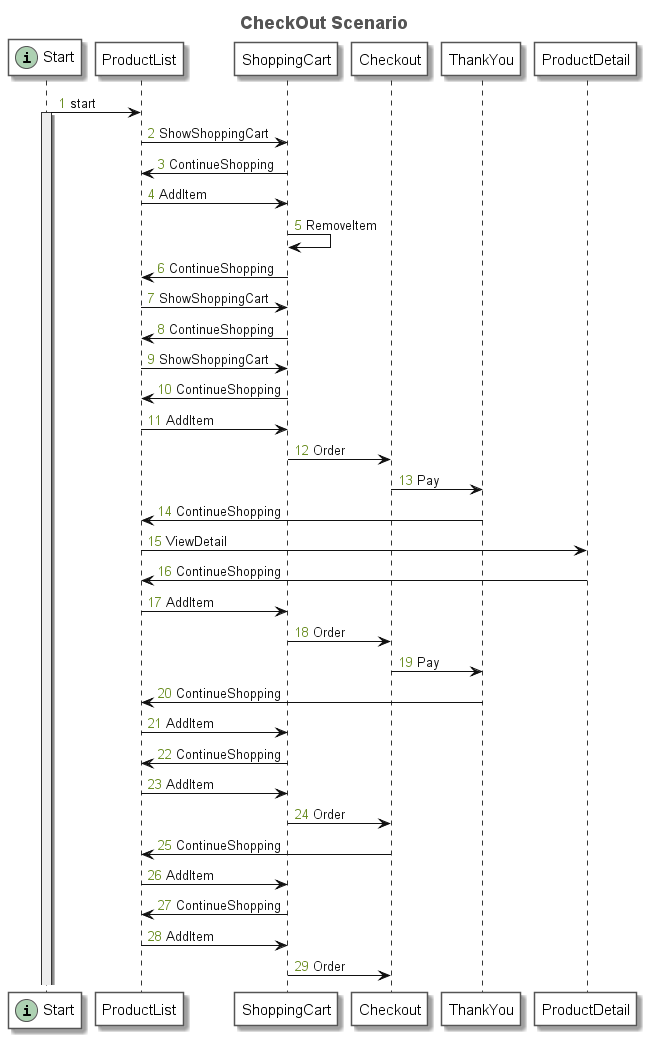

The diagram above was rendered by PlantUML. Its source (embedded in the PNG):
@startuml
title <font size=18 color=#555555>CheckOut Scenario</font>
autonumber "<font color=olivedrab>0</font>"
skinparam sequence {
	ArrowColor #111111
	ArrowFontColor #111111
	ArrowFontStyle plain
	
	LifeLineBorderColor #333333
	LifeLineBackgroundColor #EEEEEE
	
	ParticipantBorderColor #555555
	ParticipantBackgroundColor #FFFFFF
	ParticipantFontName plain
	ParticipantFontSize 15
	ParticipantFontColor #000000
}
participant "Start" as N_1302310046 << (i, #ADD1B2) >>
participant "ProductList" as N_726761725
participant "ShoppingCart" as N_1034607994
participant "Checkout" as N_182414762
participant "ThankYou" as N_974441267
participant "ProductDetail" as N_493220580
N_1302310046 -> N_726761725: start
activate N_1302310046
N_726761725 -> N_1034607994: ShowShoppingCart
N_1034607994 -> N_726761725: ContinueShopping
N_726761725 -> N_1034607994: AddItem
N_1034607994 -> N_1034607994: RemoveItem
N_1034607994 -> N_726761725: ContinueShopping
N_726761725 -> N_1034607994: ShowShoppingCart
N_1034607994 -> N_726761725: ContinueShopping
N_726761725 -> N_1034607994: ShowShoppingCart
N_1034607994 -> N_726761725: ContinueShopping
N_726761725 -> N_1034607994: AddItem
N_1034607994 -> N_182414762: Order
N_182414762 -> N_974441267: Pay
N_974441267 -> N_726761725: ContinueShopping
N_726761725 -> N_493220580: ViewDetail
N_493220580 -> N_726761725: ContinueShopping
N_726761725 -> N_1034607994: AddItem
N_1034607994 -> N_182414762: Order
N_182414762 -> N_974441267: Pay
N_974441267 -> N_726761725: ContinueShopping
N_726761725 -> N_1034607994: AddItem
N_1034607994 -> N_726761725: ContinueShopping
N_726761725 -> N_1034607994: AddItem
N_1034607994 -> N_182414762: Order
N_182414762 -> N_726761725: ContinueShopping
N_726761725 -> N_1034607994: AddItem
N_1034607994 -> N_726761725: ContinueShopping
N_726761725 -> N_1034607994: AddItem
N_1034607994 -> N_182414762: Order
@enduml